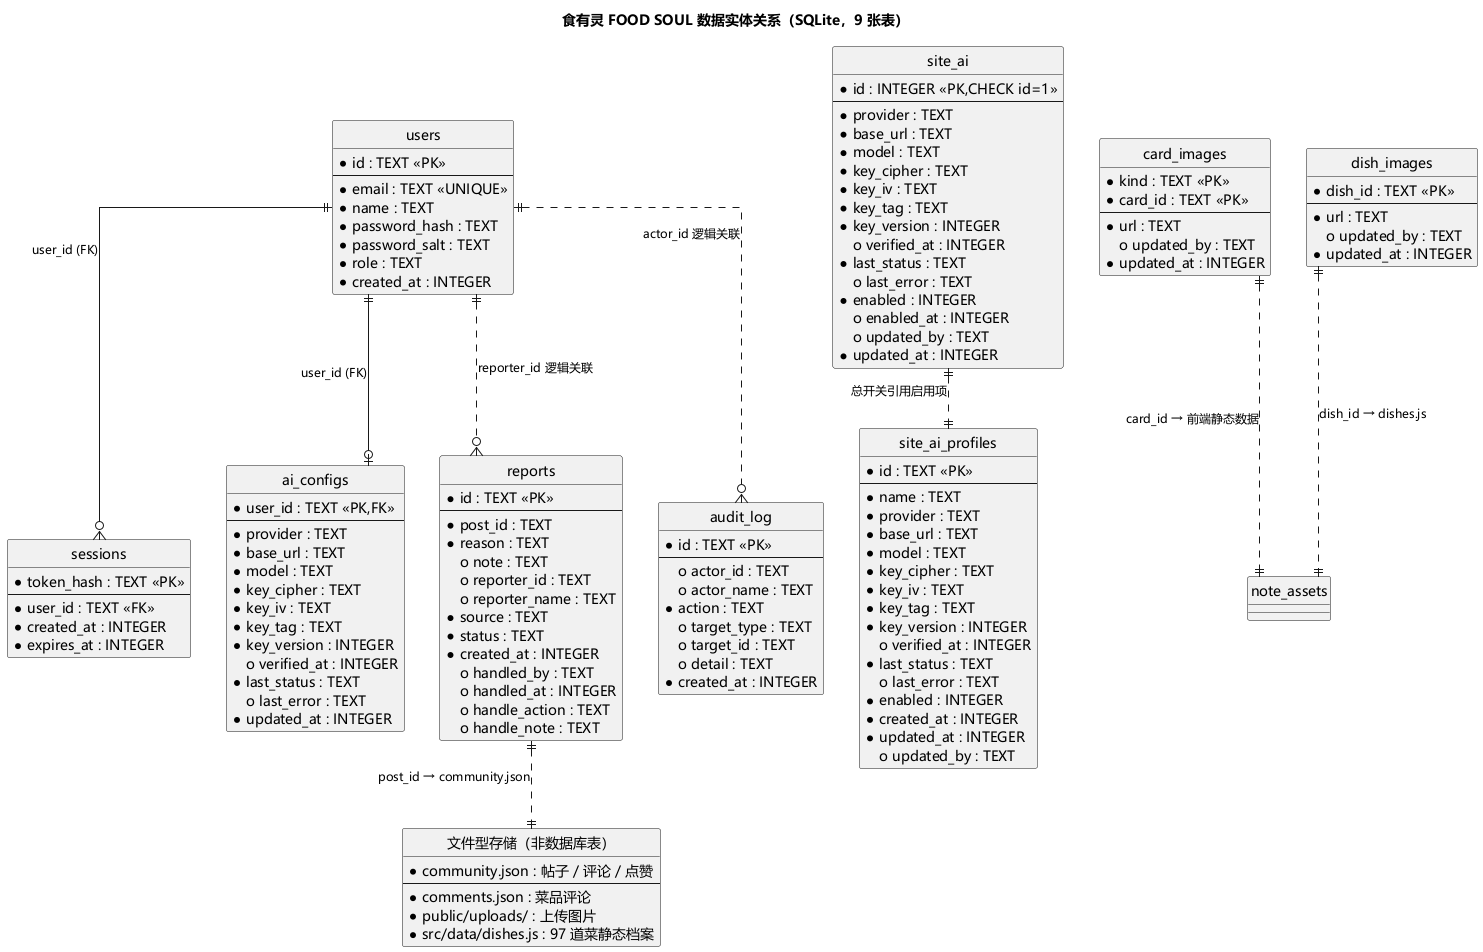

The diagram above was rendered by PlantUML. Its source (embedded in the PNG):
@startuml
' 食有灵 FOOD SOUL —— 关系图：SQLite 实体关系（ER）
' 依据：server/db.mjs 的 CREATE TABLE / CREATE INDEX 语句
' 实线 = 数据库真实外键；虚线 = 仅业务逻辑关联，库中无外键约束
skinparam monochrome true
skinparam shadowing false
skinparam NoteBackgroundColor White
skinparam NoteBorderColor Black
skinparam NoteFontColor Black
skinparam DefaultFontColor Black
skinparam ArrowFontColor Black
skinparam ArrowFontName "Microsoft YaHei"
skinparam ArrowFontSize 12
skinparam classAttributeFontColor Black
skinparam ActivityFontColor Black
skinparam StateFontColor Black

skinparam defaultFontName "Microsoft YaHei"
skinparam linetype ortho
hide circle

title 食有灵 FOOD SOUL 数据实体关系（SQLite，9 张表）

entity "users" as users {
  * id : TEXT <<PK>>
  --
  * email : TEXT <<UNIQUE>>
  * name : TEXT
  * password_hash : TEXT
  * password_salt : TEXT
  * role : TEXT
  * created_at : INTEGER
}

entity "sessions" as sessions {
  * token_hash : TEXT <<PK>>
  --
  * user_id : TEXT <<FK>>
  * created_at : INTEGER
  * expires_at : INTEGER
}

entity "ai_configs" as ai_configs {
  * user_id : TEXT <<PK,FK>>
  --
  * provider : TEXT
  * base_url : TEXT
  * model : TEXT
  * key_cipher : TEXT
  * key_iv : TEXT
  * key_tag : TEXT
  * key_version : INTEGER
  o verified_at : INTEGER
  * last_status : TEXT
  o last_error : TEXT
  * updated_at : INTEGER
}

entity "reports" as reports {
  * id : TEXT <<PK>>
  --
  * post_id : TEXT
  * reason : TEXT
  o note : TEXT
  o reporter_id : TEXT
  o reporter_name : TEXT
  * source : TEXT
  * status : TEXT
  * created_at : INTEGER
  o handled_by : TEXT
  o handled_at : INTEGER
  o handle_action : TEXT
  o handle_note : TEXT
}

entity "site_ai" as site_ai {
  * id : INTEGER <<PK,CHECK id=1>>
  --
  * provider : TEXT
  * base_url : TEXT
  * model : TEXT
  * key_cipher : TEXT
  * key_iv : TEXT
  * key_tag : TEXT
  * key_version : INTEGER
  o verified_at : INTEGER
  * last_status : TEXT
  o last_error : TEXT
  * enabled : INTEGER
  o enabled_at : INTEGER
  o updated_by : TEXT
  * updated_at : INTEGER
}

entity "site_ai_profiles" as profiles {
  * id : TEXT <<PK>>
  --
  * name : TEXT
  * provider : TEXT
  * base_url : TEXT
  * model : TEXT
  * key_cipher : TEXT
  * key_iv : TEXT
  * key_tag : TEXT
  * key_version : INTEGER
  o verified_at : INTEGER
  * last_status : TEXT
  o last_error : TEXT
  * enabled : INTEGER
  * created_at : INTEGER
  * updated_at : INTEGER
  o updated_by : TEXT
}

entity "card_images" as card_images {
  * kind : TEXT <<PK>>
  * card_id : TEXT <<PK>>
  --
  * url : TEXT
  o updated_by : TEXT
  * updated_at : INTEGER
}

entity "dish_images" as dish_images {
  * dish_id : TEXT <<PK>>
  --
  * url : TEXT
  o updated_by : TEXT
  * updated_at : INTEGER
}

entity "audit_log" as audit_log {
  * id : TEXT <<PK>>
  --
  o actor_id : TEXT
  o actor_name : TEXT
  * action : TEXT
  o target_type : TEXT
  o target_id : TEXT
  o detail : TEXT
  * created_at : INTEGER
}

entity "文件型存储（非数据库表）" as note_posts {
  * community.json : 帖子 / 评论 / 点赞
  --
  * comments.json : 菜品评论
  * public/uploads/ : 上传图片
  * src/data/dishes.js : 97 道菜静态档案
}

users ||--o{ sessions : "user_id (FK)"
users ||--o| ai_configs : "user_id (FK)"

users ||..o{ reports : "reporter_id 逻辑关联"
users ||..o{ audit_log : "actor_id 逻辑关联"
site_ai ||..|| profiles : "总开关引用启用项"
reports ||..|| note_posts : "post_id → community.json"
card_images ||..|| note_assets : "card_id → 前端静态数据"
dish_images ||..|| note_assets : "dish_id → dishes.js"
@enduml